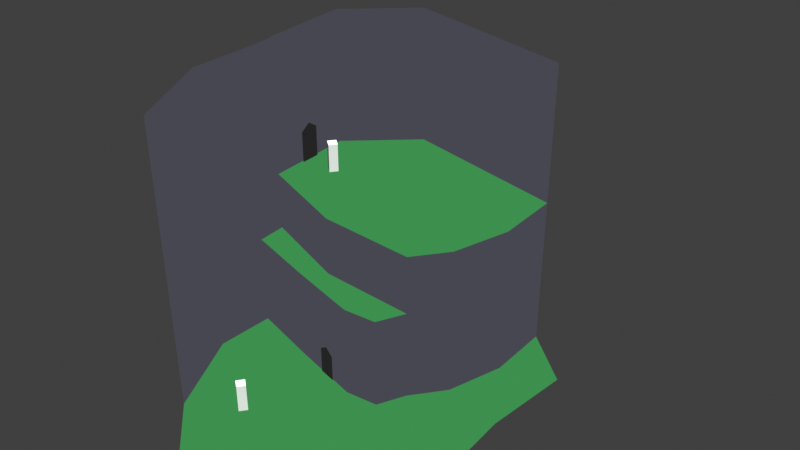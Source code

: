 # Source: terrain.blend  (saved by Blender 4.4.30; exported with 4.5.12 LTS)
import bpy
from mathutils import Matrix  # noqa: F401  (used for matrix-valued properties, if any)

bpy.ops.wm.read_factory_settings(use_empty=True)
scene = bpy.context.scene
scene.name = 'Scene'

# ---- collections
col_collection = bpy.data.collections.new('Collection'); scene.collection.children.link(col_collection)

# ---- materials (node trees are filled in below, after node groups)
mat_toon = bpy.data.materials.new('toon')

# ---- material node trees
mat_toon.use_nodes = True; mat_toon.node_tree.nodes.clear()
_N = mat_toon.node_tree.nodes; _L = mat_toon.node_tree.links
n0 = _N.new('ShaderNodeOutputMaterial'); n0.name = 'Material Output'; n0.location = (407, 589)
n1 = _N.new('ShaderNodeVertexColor'); n1.name = 'Color Attribute'; n1.location = (-352, 69)
n2 = _N.new('ShaderNodeValToRGB'); n2.name = 'Color Ramp'; n2.location = (-303, 488)
n2.color_ramp.interpolation = 'CONSTANT'
while len(n2.color_ramp.elements) > 1: n2.color_ramp.elements.remove(n2.color_ramp.elements[-1])
n2.color_ramp.elements[0].position = 0.0; n2.color_ramp.elements[0].color = (0.0, 0.0, 0.0, 1.0)
_e = n2.color_ramp.elements.new(0.07651); _e.color = (0.2629, 0.2629, 0.2629, 1.0)
_e = n2.color_ramp.elements.new(0.5727); _e.color = (1.0, 1.0, 1.0, 1.0)
n3 = _N.new('ShaderNodeBsdfDiffuse'); n3.name = 'Diffuse BSDF'; n3.location = (-832, 514)
n4 = _N.new('ShaderNodeShaderToRGB'); n4.name = 'Shader to RGB'; n4.location = (-524, 465)
n5 = _N.new('ShaderNodeMix'); n5.name = 'Mix'; n5.location = (176, 428)
n5.data_type = 'RGBA'
n6 = _N.new('ShaderNodeBrightContrast'); n6.name = 'Brightness/Contrast'; n6.location = (-89, -73)
n6.inputs[1].default_value = 0.05
n7 = _N.new('ShaderNodeNewGeometry'); n7.name = 'Geometry'; n7.location = (-107, 943)
n8 = _N.new('ShaderNodeMix'); n8.name = 'Mix.001'; n8.location = (127, 940)
n8.data_type = 'RGBA'
n8.inputs[7].default_value = (1.0, 1.0, 1.0, 1.0)
n9 = _N.new('NodeFrame'); n9.name = 'Frame'; n9.location = (-233, 1000)
n9.label = 'Debug Normals'
n9.width = 639
_L.new(n4.outputs[0], n2.inputs[0])
_L.new(n3.outputs[0], n4.inputs[0])
_L.new(n2.outputs[0], n5.inputs[0])
_L.new(n1.outputs[0], n5.inputs[6])
_L.new(n1.outputs[0], n6.inputs[0])
_L.new(n6.outputs[0], n5.inputs[7])
_L.new(n7.outputs[3], n8.inputs[6])
_L.new(n5.outputs[2], n0.inputs[0])
n0.is_active_output = True

# ---- world
world_world = bpy.data.worlds.new('World'); scene.world = world_world
world_world.use_nodes = True; world_world.node_tree.nodes.clear()
_N = world_world.node_tree.nodes; _L = world_world.node_tree.links
n0 = _N.new('ShaderNodeOutputWorld'); n0.name = 'World Output'; n0.location = (300, 300)
n1 = _N.new('ShaderNodeBackground'); n1.name = 'Background'; n1.location = (10, 300)
n1.inputs[0].default_value = (0.05088, 0.05088, 0.05088, 1.0)
_L.new(n1.outputs[0], n0.inputs[0])
n0.is_active_output = True
world_world.color = (0.05088, 0.05088, 0.05088)
world_world.sun_shadow_jitter_overblur = 0.0

# ---- cameras
cam_camera = bpy.data.cameras.new('Camera')
cam_camera.clip_end = 100.0
cam_camera.ortho_scale = 7.314

# ---- lights
light_light = bpy.data.lights.new('Light', 'SUN')
light_light.use_shadow = False
light_light.angle = 0.1993
light_light.shadow_soft_size = 0.1
light_light.shadow_cascade_max_distance = 1000.0

# ---- meshes
me_cube = bpy.data.meshes.new('Cube')
me_cube.from_pydata([(0.9598, -3.071, -1.0), (0.9598, -3.071, 1.8), (0.9598, -2.231, -1.0), (0.9598, -2.231, 1.8), (1.8, -3.071, -1.0), (1.8, -3.071, 1.8), (1.8, -2.231, -1.0), (1.8, -2.231, 1.8)], [], [(0, 1, 3, 2), (2, 3, 7, 6), (6, 7, 5, 4), (4, 5, 1, 0), (2, 6, 4, 0), (7, 3, 1, 5)])
_uv = me_cube.uv_layers.new(name='UVMap')
_uv.uv.foreach_set('vector', [0.375, 0.0, 0.625, 0.0, 0.625, 0.25, 0.375, 0.25, 0.375, 0.25, 0.625, 0.25, 0.625, 0.5, 0.375, 0.5, 0.375, 0.5, 0.625, 0.5, 0.625, 0.75, 0.375, 0.75, 0.375, 0.75, 0.625, 0.75, 0.625, 1.0, 0.375, 1.0, 0.125, 0.5, 0.375, 0.5, 0.375, 0.75, 0.125, 0.75, 0.625, 0.5, 0.875, 0.5, 0.875, 0.75, 0.625, 0.75])
me_cube.update()
me_circle_003 = bpy.data.meshes.new('Circle.003')
me_circle_003.from_pydata([(1.548, 6.228, 0.0191), (3.034, 3.211, 0.0191), (10.18, 3.456, 7.504), (-4.143, 3.899, 0.0191), (4.153, 2.14, 0.0191), (5.582, 2.451, 0.0191), (12.51, 5.329, 0.0191), (0.1209, 9.322, 0.0191), (-2.168, 7.774, 0.0191), (8.436, 12.04, 4.662), (-4.143, 3.899, 4.662), (0.1209, 9.322, 4.662), (-2.168, 7.774, 4.662), (1.548, 6.228, 4.628), (3.034, 3.211, 4.628), (4.153, 2.14, 4.61), (0.1209, 9.322, 4.628), (10.18, 3.456, 0.0191), (5.582, 2.451, 4.592), (12.51, 5.329, 4.592), (8.812, 13.86, 4.645), (1.176, 10.12, 4.662), (8.436, 12.04, 7.573), (5.582, 2.451, 7.504), (12.51, 5.329, 7.504), (1.176, 10.12, 7.573), (2.768, 5.979, 4.627), (2.768, 5.979, 7.538), (7.559, 2.45, 0.0191), (7.559, 2.45, 7.504), (4.447, 12.7, 4.662), (4.447, 12.7, 7.573), (-4.143, 3.899, 14.27), (0.1209, 9.322, 14.27), (-2.168, 7.774, 14.27), (1.176, 10.12, 14.27), (8.436, 12.04, 14.31), (1.176, 10.12, 14.31), (4.447, 12.7, 14.31), (0.1209, 9.322, 4.662), (0.1209, 9.322, 4.628), (1.176, 10.12, 4.662), (8.436, 12.04, 7.573), (12.51, 5.329, 7.504), (8.436, 12.04, 14.29), (12.51, 5.329, 14.22)], [(9, 20)], [(19, 24, 2, 17, 6), (3, 8, 12, 10), (8, 7, 11, 12), (7, 0, 13, 16), (1, 4, 15, 14), (0, 1, 14, 13), (17, 2, 29, 28), (4, 5, 18, 15), (9, 30, 31, 22), (30, 21, 25, 31), (9, 22, 24, 19), (27, 25, 21, 26), (23, 27, 26, 18), (28, 29, 23, 18, 5), (11, 21, 35, 33), (21, 25, 37, 35), (10, 12, 34, 32), (22, 36, 38, 31), (31, 38, 37, 25), (12, 11, 33, 34), (41, 39, 40), (42, 43, 45, 44)])
me_circle_003.polygons.foreach_set('use_smooth', [True] * 22)
_uv = me_circle_003.uv_layers.new(name='UVMap')
_uv.uv.foreach_set('vector', [1.0, 1.0, 1.0, 1.0, 1.0, 1.0, 1.0, 1.0, 1.0, 1.0, 0.0, 1.0, 0.0, 1.0, 0.0, 1.0, 0.0, 1.0, 0.0, 1.0, 0.0, 1.0, 0.0, 1.0, 0.0, 1.0, 0.0, 1.0, 0.0, 1.0, 0.0, 1.0, 0.0, 1.0, 1.0, 1.0, 1.0, 1.0, 1.0, 1.0, 1.0, 1.0, 0.0, 1.0, 1.0, 1.0, 1.0, 1.0, 0.0, 1.0, 1.0, 1.0, 1.0, 1.0, 1.0, 1.0, 1.0, 1.0, 1.0, 1.0, 1.0, 1.0, 1.0, 1.0, 1.0, 1.0, 0.0, 0.0, 0.0, 0.0, 0.0, 0.0, 0.0, 0.0, 0.0, 0.0, 0.0, 0.0, 0.0, 0.0, 0.0, 0.0, 0.0, 0.0, 0.0, 0.0, 0.0, 0.0, 0.0, 0.0, 0.5, 0.5, 0.0, 0.0, 0.0, 0.0, 0.5, 0.5, 1.0, 1.0, 0.5, 0.5, 0.5, 0.5, 1.0, 1.0, 1.0, 1.0, 1.0, 1.0, 1.0, 1.0, 1.0, 1.0, 1.0, 1.0, 0.0, 0.0, 0.0, 0.0, 0.0, 0.0, 0.0, 0.0, 0.0, 0.0, 0.0, 0.0, 0.0, 0.0, 0.0, 0.0, 0.0, 1.0, 0.0, 1.0, 0.0, 1.0, 0.0, 1.0, 0.0, 0.0, 0.0, 0.0, 0.0, 0.0, 0.0, 0.0, 0.0, 0.0, 0.0, 0.0, 0.0, 0.0, 0.0, 0.0, 0.0, 1.0, 0.0, 1.0, 0.0, 1.0, 0.0, 1.0, 0.0, 0.0, 0.0, 0.0, 0.0, 1.0, 0.0, 0.0, 1.0, 1.0, 1.0, 1.0, 0.0, 0.0])
_ca = me_circle_003.color_attributes.new('Attribute', 'BYTE_COLOR', 'CORNER')
_ca.data.foreach_set('color', [0.04971, 0.04971, 0.07036, 1.0, 0.04971, 0.04971, 0.07036, 1.0, 0.04971, 0.04971, 0.07036, 1.0, 0.04971, 0.04971, 0.07036, 1.0, 0.04971, 0.04971, 0.07036, 1.0, 0.04971, 0.04971, 0.07036, 1.0, 0.04971, 0.04971, 0.07036, 1.0, 0.04971, 0.04971, 0.07036, 1.0, 0.04971, 0.04971, 0.07036, 1.0, 0.04971, 0.04971, 0.07036, 1.0, 0.04971, 0.04971, 0.07036, 1.0, 0.04971, 0.04971, 0.07036, 1.0, 0.04971, 0.04971, 0.07036, 1.0, 0.04971, 0.04971, 0.07036, 1.0, 0.04971, 0.04971, 0.07036, 1.0, 0.04971, 0.04971, 0.07036, 1.0, 0.04971, 0.04971, 0.07036, 1.0, 0.04971, 0.04971, 0.07036, 1.0, 0.04971, 0.04971, 0.07036, 1.0, 0.04971, 0.04971, 0.07036, 1.0, 0.04971, 0.04971, 0.07036, 1.0, 0.04971, 0.04971, 0.07036, 1.0, 0.04971, 0.04971, 0.07036, 1.0, 0.04971, 0.04971, 0.07036, 1.0, 0.04971, 0.04971, 0.07036, 1.0, 0.04971, 0.04971, 0.07036, 1.0, 0.04971, 0.04971, 0.07036, 1.0, 0.04971, 0.04971, 0.07036, 1.0, 0.04971, 0.04971, 0.07036, 1.0, 0.04971, 0.04971, 0.07036, 1.0, 0.04971, 0.04971, 0.07036, 1.0, 0.04971, 0.04971, 0.07036, 1.0, 0.04971, 0.04971, 0.07036, 1.0, 0.04971, 0.04971, 0.07036, 1.0, 0.04971, 0.04971, 0.07036, 1.0, 0.04971, 0.04971, 0.07036, 1.0, 0.04971, 0.04971, 0.07036, 1.0, 0.04971, 0.04971, 0.07036, 1.0, 0.04971, 0.04971, 0.07036, 1.0, 0.04971, 0.04971, 0.07036, 1.0, 0.04971, 0.04971, 0.07036, 1.0, 0.04971, 0.04971, 0.07036, 1.0, 0.04971, 0.04971, 0.07036, 1.0, 0.04971, 0.04971, 0.07036, 1.0, 0.04971, 0.04971, 0.07036, 1.0, 0.04971, 0.04971, 0.07036, 1.0, 0.04971, 0.04971, 0.07036, 1.0, 0.04971, 0.04971, 0.07036, 1.0, 0.04971, 0.04971, 0.07036, 1.0, 0.04971, 0.04971, 0.07036, 1.0, 0.04971, 0.04971, 0.07036, 1.0, 0.04971, 0.04971, 0.07036, 1.0, 0.04971, 0.04971, 0.07036, 1.0, 0.04971, 0.04971, 0.07036, 1.0, 0.04971, 0.04971, 0.07036, 1.0, 0.04971, 0.04971, 0.07036, 1.0, 0.04971, 0.04971, 0.07036, 1.0, 0.04971, 0.04971, 0.07036, 1.0, 0.04971, 0.04971, 0.07036, 1.0, 0.04971, 0.04971, 0.07036, 1.0, 0.04971, 0.04971, 0.07036, 1.0, 0.04971, 0.04971, 0.07036, 1.0, 0.04971, 0.04971, 0.07036, 1.0, 0.04971, 0.04971, 0.07036, 1.0, 0.04971, 0.04971, 0.07036, 1.0, 0.04971, 0.04971, 0.07036, 1.0, 0.04971, 0.04971, 0.07036, 1.0, 0.04971, 0.04971, 0.07036, 1.0, 0.04971, 0.04971, 0.07036, 1.0, 0.04971, 0.04971, 0.07036, 1.0, 0.04971, 0.04971, 0.07036, 1.0, 0.04971, 0.04971, 0.07036, 1.0, 0.04971, 0.04971, 0.07036, 1.0, 0.04971, 0.04971, 0.07036, 1.0, 0.04971, 0.04971, 0.07036, 1.0, 0.04971, 0.04971, 0.07036, 1.0, 0.04971, 0.04971, 0.07036, 1.0, 0.04971, 0.04971, 0.07036, 1.0, 0.04971, 0.04971, 0.07036, 1.0, 0.04971, 0.04971, 0.07036, 1.0, 0.04971, 0.04971, 0.07036, 1.0, 0.04971, 0.04971, 0.07036, 1.0, 0.04971, 0.04971, 0.07036, 1.0, 0.04971, 0.04971, 0.07036, 1.0, 0.04971, 0.04971, 0.07036, 1.0, 0.04971, 0.04971, 0.07036, 1.0, 0.04971, 0.04971, 0.07036, 1.0, 0.04971, 0.04971, 0.07036, 1.0, 0.04971, 0.04971, 0.07036, 1.0])
me_circle_003.materials.append(mat_toon)
me_circle_003.update()
me_circle_003.normals_split_custom_set([tuple(v) for v in zip(*[iter([0.8957, -0.4447, 0.0, 0.9853, -0.171, 0.0, 0.4982, -0.8671, 0.0, 0.4982, -0.8671, 0.0, 0.6259, -0.7799, 0.0, 0.8909, -0.4542, 0.0, 0.7494, -0.6622, 0.0, 0.7494, -0.6622, 0.0, 0.8909, -0.4542, 0.0, 0.7494, -0.6622, 0.0, 0.5604, -0.8283, 0.0, 0.5747, -0.8184, 0.0, 0.7494, -0.6622, 0.0, -0.9081, -0.4188, 0.0, -0.9027, -0.4303, 0.0, -0.9027, -0.4303, 0.0, -0.9081, -0.4188, 0.0, -0.8066, -0.5911, 0.0, -0.271, -0.9626, 0.0, -0.2749, -0.9615, 0.0, -0.807, -0.5906, 0.0, -0.9027, -0.4303, 0.0, -0.8066, -0.5911, 0.0, -0.807, -0.5906, 0.0, -0.9027, -0.4303, 0.0, 0.4982, -0.8671, 0.0, 0.4982, -0.8671, 0.0, 0.182, -0.9833, 0.0, 0.182, -0.9833, 0.0, -0.271, -0.9626, 0.0, 0.1067, -0.9943, 0.0, -0.1547, -0.988, 0.0, -0.2749, -0.9615, 0.0, 0.5604, 0.8282, 0.0, -0.2497, 0.9683, 0.0, -0.2497, 0.9683, 0.0, 0.5583, 0.8297, 0.0, -0.2497, 0.9683, 0.0, -0.6187, 0.7856, 0.0, -0.6187, 0.7856, 0.0, -0.2497, 0.9683, 0.0, 0.5604, 0.8282, 0.0, 0.5583, 0.8297, 0.0, 0.9853, -0.171, 0.0, 0.8957, -0.4447, 0.0, -0.8681, -0.4964, 0.0, -0.9334, -0.3589, 0.0, -0.9334, -0.3589, 0.0, -0.8673, -0.4977, 0.0, -0.4351, -0.9004, 0.0, -0.8681, -0.4964, 0.0, -0.8673, -0.4977, 0.0, -0.1547, -0.988, 0.0, 0.182, -0.9833, 0.0, 0.182, -0.9833, 0.0, -0.4351, -0.9004, 0.0, -0.1547, -0.988, 0.0, 0.1067, -0.9943, 0.0, 0.5747, -0.8184, 0.0, 0.6028, -0.7979, 0.0, 0.4482, 0.8939, 0.0, 0.5818, -0.8134, 0.0, 0.6028, -0.7979, 0.0, 0.454, 0.891, 0.0, 0.6187, -0.7856, 0.0, 0.4482, 0.8939, 0.0, 0.8909, -0.4542, 0.0, 0.7494, -0.6622, 0.0, 0.7494, -0.6622, 0.0, 0.8909, -0.4542, 0.0, -0.1616, -0.9869, 0.0, -0.1616, -0.9869, 0.0, 0.2497, -0.9683, 0.0, 0.2497, -0.9683, 0.0, 0.2497, -0.9683, 0.0, 0.2497, -0.9683, 0.0, 0.6187, -0.7856, 0.0, 0.454, 0.891, 0.0, 0.7494, -0.6622, 0.0, 0.5747, -0.8184, 0.0, 0.5818, -0.8134, 0.0, 0.7494, -0.6622, 0.0, 0.002238, -0.005456, 1.0, 0.6028, -0.7979, 0.0, 0.6028, -0.7979, 0.0, -0.8547, -0.5192, 0.0, -0.8547, -0.5192, 0.0, -0.8547, -0.5192, 0.0, -0.8547, -0.5192, 0.0])] * 3)])
me_cube_001 = bpy.data.meshes.new('Cube.001')
me_cube_001.from_pydata([(-3.546, -8.641, -7.662), (-3.546, -8.641, -4.862), (-3.546, -7.801, -7.662), (-3.546, -7.801, -4.862), (-2.706, -8.641, -7.662), (-2.706, -8.641, -4.862), (-2.706, -7.801, -7.662), (-2.706, -7.801, -4.862)], [], [(0, 1, 3, 2), (2, 3, 7, 6), (6, 7, 5, 4), (4, 5, 1, 0), (2, 6, 4, 0), (7, 3, 1, 5)])
_uv = me_cube_001.uv_layers.new(name='UVMap')
_uv.uv.foreach_set('vector', [0.375, 0.0, 0.625, 0.0, 0.625, 0.25, 0.375, 0.25, 0.375, 0.25, 0.625, 0.25, 0.625, 0.5, 0.375, 0.5, 0.375, 0.5, 0.625, 0.5, 0.625, 0.75, 0.375, 0.75, 0.375, 0.75, 0.625, 0.75, 0.625, 1.0, 0.375, 1.0, 0.125, 0.5, 0.375, 0.5, 0.375, 0.75, 0.125, 0.75, 0.625, 0.5, 0.875, 0.5, 0.875, 0.75, 0.625, 0.75])
me_cube_001.update()
me_circle_005 = bpy.data.meshes.new('Circle.005')
me_circle_005.from_pydata([(1.232, -4.419, 0.0191), (3.594, -3.017, 0.0191), (1.548, 6.228, 0.0191), (3.034, 3.211, 0.0191), (10.18, 3.456, 7.504), (-4.494, 0.4891, 0.0191), (-4.143, 3.899, 0.0191), (-1.87, -5.179, 0.0191), (-4.083, -3.209, 0.0191), (6.296, -2.417, 0.0191), (4.153, 2.14, 0.0191), (8.961, -0.08499, 0.0191), (5.582, 2.451, 0.0191), (12.51, 2.133, 0.0191), (12.51, 5.329, 0.0191), (0.1209, 9.322, 0.0191), (-2.168, 7.774, 0.0191), (1.548, 6.228, 4.628), (3.034, 3.211, 4.628), (4.153, 2.14, 4.61), (0.1209, 9.322, 4.628), (10.18, 3.456, 0.0191), (5.582, 2.451, 4.592), (1.176, 10.12, 4.662), (8.436, 12.04, 7.573), (5.582, 2.451, 7.504), (12.51, 5.329, 7.504), (1.176, 10.12, 7.573), (2.768, 5.979, 4.627), (2.768, 5.979, 7.538), (7.559, 2.45, 0.0191), (7.559, 2.45, 7.504), (4.447, 12.7, 7.573)], [], [(0, 1, 3, 2), (0, 2, 6, 5), (0, 5, 8, 7), (3, 1, 9, 10), (10, 9, 11, 12), (12, 11, 13, 14, 21, 30), (6, 2, 15, 16), (18, 22, 28), (24, 32, 27, 29, 25, 31, 4, 26), (20, 17, 23), (17, 18, 28), (18, 19, 22), (28, 23, 17)])
me_circle_005.polygons.foreach_set('use_smooth', [True] * 13)
_uv = me_circle_005.uv_layers.new(name='UVMap')
_uv.uv.foreach_set('vector', [0.0, 0.0, 1.0, 0.0, 1.0, 1.0, 0.0, 1.0, 0.0, 0.0, 0.0, 1.0, 0.0, 1.0, 0.0, 0.0, 0.0, 0.0, 0.0, 0.0, 0.0, 0.0, 0.0, 0.0, 1.0, 1.0, 1.0, 0.0, 1.0, 0.0, 1.0, 1.0, 1.0, 1.0, 1.0, 0.0, 1.0, 0.0, 1.0, 1.0, 1.0, 1.0, 1.0, 0.0, 1.0, 0.0, 1.0, 1.0, 1.0, 1.0, 1.0, 1.0, 0.0, 1.0, 0.0, 1.0, 0.0, 1.0, 0.0, 1.0, 1.0, 1.0, 1.0, 1.0, 0.5, 0.5, 0.0, 0.0, 0.0, 0.0, 0.0, 0.0, 0.5, 0.5, 1.0, 1.0, 1.0, 1.0, 1.0, 1.0, 1.0, 1.0, 0.0, 1.0, 0.0, 1.0, 0.0, 0.0, 0.0, 1.0, 1.0, 1.0, 0.5, 0.5, 1.0, 1.0, 1.0, 1.0, 1.0, 1.0, 0.5, 0.5, 0.0, 0.0, 0.0, 1.0])
_ca = me_circle_005.color_attributes.new('Attribute', 'BYTE_COLOR', 'CORNER')
_ca.data.foreach_set('color', [0.0331, 0.2623, 0.06301, 1.0, 0.0331, 0.2623, 0.06301, 1.0, 0.0331, 0.2623, 0.06301, 1.0, 0.0331, 0.2623, 0.06301, 1.0, 0.0331, 0.2623, 0.06301, 1.0, 0.0331, 0.2623, 0.06301, 1.0, 0.0331, 0.2623, 0.06301, 1.0, 0.0331, 0.2623, 0.06301, 1.0, 0.0331, 0.2623, 0.06301, 1.0, 0.0331, 0.2623, 0.06301, 1.0, 0.0331, 0.2623, 0.06301, 1.0, 0.0331, 0.2623, 0.06301, 1.0, 0.0331, 0.2623, 0.06301, 1.0, 0.0331, 0.2623, 0.06301, 1.0, 0.0331, 0.2623, 0.06301, 1.0, 0.0331, 0.2623, 0.06301, 1.0, 0.0331, 0.2623, 0.06301, 1.0, 0.0331, 0.2623, 0.06301, 1.0, 0.0331, 0.2623, 0.06301, 1.0, 0.0331, 0.2623, 0.06301, 1.0, 0.0331, 0.2623, 0.06301, 1.0, 0.0331, 0.2623, 0.06301, 1.0, 0.0331, 0.2623, 0.06301, 1.0, 0.0331, 0.2623, 0.06301, 1.0, 0.0331, 0.2623, 0.06301, 1.0, 0.0331, 0.2623, 0.06301, 1.0, 0.0331, 0.2623, 0.06301, 1.0, 0.0331, 0.2623, 0.06301, 1.0, 0.0331, 0.2623, 0.06301, 1.0, 0.0331, 0.2623, 0.06301, 1.0, 0.0331, 0.2623, 0.06301, 1.0, 0.0331, 0.2623, 0.06301, 1.0, 0.0331, 0.2623, 0.06301, 1.0, 0.0331, 0.2623, 0.06301, 1.0, 0.0331, 0.2623, 0.06301, 1.0, 0.0331, 0.2623, 0.06301, 1.0, 0.0331, 0.2623, 0.06301, 1.0, 0.0331, 0.2623, 0.06301, 1.0, 0.0331, 0.2623, 0.06301, 1.0, 0.0331, 0.2623, 0.06301, 1.0, 0.0331, 0.2623, 0.06301, 1.0, 0.0331, 0.2623, 0.06301, 1.0, 0.0331, 0.2623, 0.06301, 1.0, 0.0331, 0.2623, 0.06301, 1.0, 0.0331, 0.2623, 0.06301, 1.0, 0.0331, 0.2623, 0.06301, 1.0, 0.0331, 0.2623, 0.06301, 1.0, 0.0331, 0.2623, 0.06301, 1.0, 0.0331, 0.2623, 0.06301, 1.0, 0.0331, 0.2623, 0.06301, 1.0, 0.0331, 0.2623, 0.06301, 1.0, 0.0331, 0.2623, 0.06301, 1.0, 0.0331, 0.2623, 0.06301, 1.0])
me_circle_005.materials.append(mat_toon)
me_circle_005.update()
me_circle_005.normals_split_custom_set([tuple(v) for v in zip(*[iter([2.687e-10, 0.0, 1.0, 5.517e-09, 2.792e-09, 1.0, 3.188e-09, 1.376e-09, 1.0, -5.912e-11, 0.0, 1.0, 2.687e-10, 0.0, 1.0, -5.912e-11, 0.0, 1.0, -2.081e-10, 0.0, 1.0, -1.366e-10, 0.0, 1.0, 2.687e-10, 0.0, 1.0, -1.366e-10, 0.0, 1.0, 0.0, 0.0, 1.0, 0.0, 0.0, 1.0, 3.188e-09, 1.376e-09, 1.0, 5.517e-09, 2.792e-09, 1.0, 4.237e-10, -4.486e-11, 1.0, 4.248e-09, 2.193e-09, 1.0, 4.248e-09, 2.193e-09, 1.0, 4.237e-10, -4.486e-11, 1.0, 1.04e-09, -2.337e-08, 1.0, -6.876e-09, -1.318e-08, 1.0, -6.876e-09, -1.318e-08, 1.0, 1.04e-09, -2.337e-08, 1.0, 9.926e-09, -3.481e-08, 1.0, 9.926e-09, -3.481e-08, 1.0, 9.926e-09, -3.481e-08, 1.0, 9.926e-09, -3.481e-08, 1.0, -2.081e-10, 0.0, 1.0, -5.912e-11, 0.0, 1.0, -2.786e-10, 0.0, 1.0, -2.786e-10, 0.0, 1.0, 0.004803, -0.006091, 1.0, 0.00344, -0.007449, 1.0, 0.009589, 0.002948, 0.9999, 0.00238, -0.006898, 1.0, 0.00238, -0.006898, 1.0, 0.00238, -0.006898, 1.0, 0.00238, -0.006898, 1.0, 0.00238, -0.006898, 1.0, 0.00238, -0.006898, 1.0, 0.00238, -0.006898, 1.0, 0.00238, -0.006898, 1.0, -0.02353, -0.01085, 0.9997, 0.005444, -0.01549, 0.9999, -0.004692, -0.003913, 1.0, 0.005444, -0.01549, 0.9999, 0.004803, -0.006091, 1.0, 0.009589, 0.002948, 0.9999, 0.004803, -0.006091, 1.0, 0.002343, -0.00542, 1.0, 0.00344, -0.007449, 1.0, 0.009589, 0.002948, 0.9999, -0.004692, -0.003913, 1.0, 0.005444, -0.01549, 0.9999])] * 3)])
me_circle_007 = bpy.data.meshes.new('Circle.007')
me_circle_007.from_pydata([(2.34, 4.523, 1.662), (2.53, 4.142, 1.367), (2.53, 4.142, -0.02176), (2.15, 4.903, -0.02176), (2.15, 4.903, 1.367), (3.184, 11.56, 7.562), (2.447, 10.99, 7.562), (3.184, 11.56, 9.131), (2.447, 10.99, 9.131), (2.815, 11.28, 9.465)], [], [(3, 2, 1, 0, 4), (5, 7, 9, 8, 6)])
me_circle_007.polygons.foreach_set('use_smooth', [True] * 2)
_uv = me_circle_007.uv_layers.new(name='UVMap')
_uv.uv.foreach_set('vector', [0.0, 0.0, 1.0, 0.0, 1.0, 1.0, 0.5, 1.0, 0.0, 1.0, 0.0, 0.0, 0.0, 1.0, 0.5, 1.0, 1.0, 1.0, 1.0, 0.0])
_ca = me_circle_007.color_attributes.new('Attribute', 'BYTE_COLOR', 'CORNER')
_ca.data.foreach_set('color', [0.004025, 0.004025, 0.004777, 1.0, 0.004025, 0.004025, 0.004777, 1.0, 0.004025, 0.004025, 0.004777, 1.0, 0.004025, 0.004025, 0.004777, 1.0, 0.004025, 0.004025, 0.004777, 1.0, 0.004025, 0.004025, 0.004777, 1.0, 0.004025, 0.004025, 0.004777, 1.0, 0.004025, 0.004025, 0.004777, 1.0, 0.004025, 0.004025, 0.004777, 1.0, 0.004025, 0.004025, 0.004777, 1.0])
me_circle_007.materials.append(mat_toon)
me_circle_007.update()
me_circle_007.normals_split_custom_set([tuple(v) for v in zip(*[iter([-0.7746, 0.2581, -0.5774, -0.2581, -0.7747, -0.5773, -0.2389, -0.8999, 0.3649, -0.5352, -0.2677, 0.8012, -0.8633, 0.3486, 0.365, 0.8101, -0.1022, -0.5773, 0.9318, -0.07166, 0.3557, 0.3557, -0.4586, 0.8143, -0.1621, -0.9204, 0.3558, -0.1022, -0.81, -0.5774])] * 3)])

# ---- objects
ob_light = bpy.data.objects.new('Light', light_light)
ob_camera = bpy.data.objects.new('Camera', cam_camera)
ob_playerforscale = bpy.data.objects.new('PlayerForScale', me_cube)
ob_introgravestoneterrain = bpy.data.objects.new('IntroGravestoneTerrain', me_circle_003)
ob_playerforscale_001 = bpy.data.objects.new('PlayerForScale.001', me_cube_001)
ob_introgravestoneterrain_001 = bpy.data.objects.new('IntroGravestoneTerrain.001', me_circle_005)
ob_introgravestoneterrain_003 = bpy.data.objects.new('IntroGravestoneTerrain.003', me_circle_007)

# ---- transforms, parenting, visibility, modifiers, constraints
ob_light.location = (33.75, 2.83, 6.479)
ob_light.rotation_euler = (-0.5953, -0.6264, 3.656)
ob_light.lock_rotations_4d = False
ob_light.empty_display_type = 'ARROWS'
ob_light.color = (0.0, 0.0, 0.0, 0.0)
ob_light.lineart.crease_threshold = 0.0
ob_camera.location = (-2.234, -34.21, 33.16)
ob_camera.rotation_euler = (0.9983, -6.905e-07, -0.2025)
ob_camera.lock_rotations_4d = False
ob_camera.empty_display_type = 'ARROWS'
ob_camera.color = (0.0, 0.0, 0.0, 0.0)
ob_camera.display_type = 'WIRE'
ob_camera.lineart.crease_threshold = 0.0
ob_playerforscale.location = (-2.3, 4.419, 0.5)
ob_playerforscale.scale = (0.5, 0.5, 0.5)
ob_introgravestoneterrain.location = (0.0, 0.0, -0.06368)
_m = ob_introgravestoneterrain.modifiers.new('EdgeSplit', 'EDGE_SPLIT')
_m.split_angle = 1.267
ob_playerforscale_001.location = (5.21, 13.7, 11.6)
ob_playerforscale_001.scale = (0.5, 0.5, 0.5)
ob_introgravestoneterrain_001.location = (0.0, 0.0, -0.06368)
_m = ob_introgravestoneterrain_001.modifiers.new('EdgeSplit', 'EDGE_SPLIT')
_m.split_angle = 1.267
ob_introgravestoneterrain_003.location = (0.0, 0.0, -0.06368)
_m = ob_introgravestoneterrain_003.modifiers.new('EdgeSplit', 'EDGE_SPLIT')
_m.split_angle = 1.267

# ---- collection membership
col_collection.objects.link(ob_light)
col_collection.objects.link(ob_camera)
col_collection.objects.link(ob_playerforscale)
col_collection.objects.link(ob_introgravestoneterrain)
col_collection.objects.link(ob_playerforscale_001)
col_collection.objects.link(ob_introgravestoneterrain_001)
col_collection.objects.link(ob_introgravestoneterrain_003)

# ---- scene / render settings (as saved in the file)
scene.camera = ob_camera
scene.frame_start = 1; scene.frame_end = 250; scene.frame_set(1)
scene.render.engine = 'BLENDER_EEVEE_NEXT'
scene.view_settings.view_transform = 'Standard'
bpy.context.view_layer.update()
